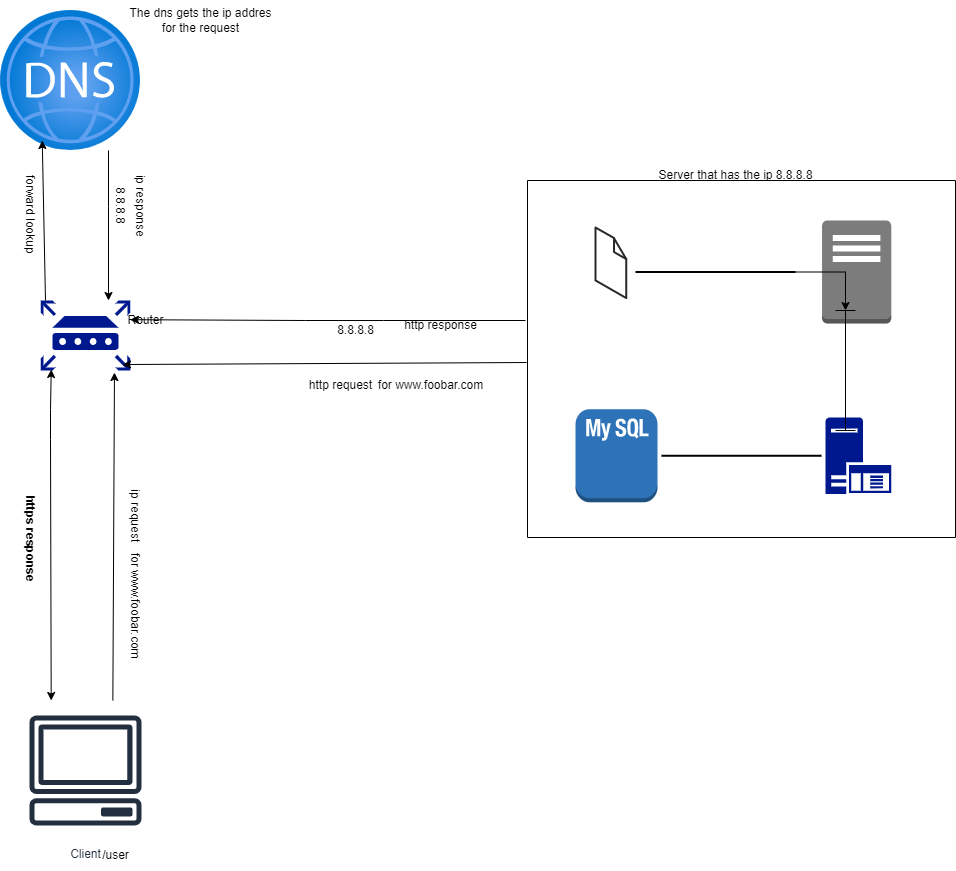

The diagram above was exported from draw.io. Its source (the exported page's mxGraphModel, read from the mxfile embedded in the PNG):
<mxGraphModel dx="1422" dy="1982" grid="1" gridSize="10" guides="1" tooltips="1" connect="1" arrows="1" fold="1" page="1" pageScale="1" pageWidth="850" pageHeight="1100" math="0" shadow="0">
  <root>
    <mxCell id="0" />
    <mxCell id="1" parent="0" />
    <mxCell id="7kSwesrSqB3QoilB5hbw-1" value="" style="aspect=fixed;html=1;points=[];align=center;image;fontSize=12;image=img/lib/azure2/networking/DNS_Zones.svg;" vertex="1" parent="1">
      <mxGeometry x="85" y="-140" width="140" height="140" as="geometry" />
    </mxCell>
    <mxCell id="7kSwesrSqB3QoilB5hbw-3" value="" style="endArrow=classic;startArrow=classic;html=1;rounded=0;exitX=0.255;exitY=0;exitDx=0;exitDy=0;exitPerimeter=0;" edge="1" parent="1" source="7kSwesrSqB3QoilB5hbw-4">
      <mxGeometry width="50" height="50" relative="1" as="geometry">
        <mxPoint x="140" y="540" as="sourcePoint" />
        <mxPoint x="135.72727272727275" y="219" as="targetPoint" />
        <Array as="points">
          <mxPoint x="135" y="289" />
          <mxPoint x="135" y="259" />
        </Array>
      </mxGeometry>
    </mxCell>
    <mxCell id="7kSwesrSqB3QoilB5hbw-4" value="Client" style="sketch=0;outlineConnect=0;fontColor=#232F3E;gradientColor=none;strokeColor=#232F3E;fillColor=#ffffff;dashed=0;verticalLabelPosition=bottom;verticalAlign=top;align=center;html=1;fontSize=12;fontStyle=0;aspect=fixed;shape=mxgraph.aws4.resourceIcon;resIcon=mxgraph.aws4.client;" vertex="1" parent="1">
      <mxGeometry x="100" y="550" width="140" height="140" as="geometry" />
    </mxCell>
    <mxCell id="7kSwesrSqB3QoilB5hbw-8" value="&lt;p style=&quot;line-height: 140%;&quot;&gt;8.8.8.8&lt;/p&gt;" style="text;html=1;align=center;verticalAlign=middle;resizable=0;points=[];autosize=1;strokeColor=none;fillColor=none;rotation=90;" vertex="1" parent="1">
      <mxGeometry x="175" y="30" width="60" height="50" as="geometry" />
    </mxCell>
    <mxCell id="7kSwesrSqB3QoilB5hbw-9" value="&lt;p style=&quot;line-height: 140%;&quot;&gt;&lt;b&gt;https response&lt;/b&gt;&lt;br&gt;&lt;/p&gt;" style="text;html=1;align=center;verticalAlign=middle;resizable=0;points=[];autosize=1;strokeColor=none;fillColor=none;rotation=90;" vertex="1" parent="1">
      <mxGeometry x="60" y="363" width="110" height="50" as="geometry" />
    </mxCell>
    <mxCell id="7kSwesrSqB3QoilB5hbw-10" value="/user&lt;br&gt;" style="text;html=1;align=center;verticalAlign=middle;resizable=0;points=[];autosize=1;strokeColor=none;fillColor=none;" vertex="1" parent="1">
      <mxGeometry x="175" y="690" width="50" height="30" as="geometry" />
    </mxCell>
    <mxCell id="7kSwesrSqB3QoilB5hbw-11" value="" style="sketch=0;aspect=fixed;pointerEvents=1;shadow=0;dashed=0;html=1;strokeColor=none;labelPosition=center;verticalLabelPosition=bottom;verticalAlign=top;align=center;fillColor=#00188D;shape=mxgraph.mscae.enterprise.router" vertex="1" parent="1">
      <mxGeometry x="125.13" y="150" width="89.74" height="70" as="geometry" />
    </mxCell>
    <mxCell id="7kSwesrSqB3QoilB5hbw-12" value="" style="endArrow=classic;html=1;rounded=0;entryX=0.522;entryY=1.029;entryDx=0;entryDy=0;entryPerimeter=0;" edge="1" parent="1">
      <mxGeometry width="50" height="50" relative="1" as="geometry">
        <mxPoint x="197.34726135135816" y="550" as="sourcePoint" />
        <mxPoint x="198.97428000000002" y="222.0300000000002" as="targetPoint" />
      </mxGeometry>
    </mxCell>
    <mxCell id="7kSwesrSqB3QoilB5hbw-13" value="Router" style="text;html=1;align=center;verticalAlign=middle;resizable=0;points=[];autosize=1;strokeColor=none;fillColor=none;" vertex="1" parent="1">
      <mxGeometry x="200" y="155" width="60" height="30" as="geometry" />
    </mxCell>
    <mxCell id="7kSwesrSqB3QoilB5hbw-14" value="ip request" style="text;html=1;align=center;verticalAlign=middle;resizable=0;points=[];autosize=1;strokeColor=none;fillColor=none;rotation=90;" vertex="1" parent="1">
      <mxGeometry x="180" y="350" width="80" height="30" as="geometry" />
    </mxCell>
    <mxCell id="7kSwesrSqB3QoilB5hbw-17" value="" style="endArrow=classic;html=1;rounded=0;" edge="1" parent="1">
      <mxGeometry width="50" height="50" relative="1" as="geometry">
        <mxPoint x="193" as="sourcePoint" />
        <mxPoint x="193" y="150" as="targetPoint" />
        <Array as="points">
          <mxPoint x="193" y="56" />
        </Array>
      </mxGeometry>
    </mxCell>
    <mxCell id="7kSwesrSqB3QoilB5hbw-18" value="ip response" style="text;html=1;align=center;verticalAlign=middle;resizable=0;points=[];autosize=1;strokeColor=none;fillColor=none;rotation=90;" vertex="1" parent="1">
      <mxGeometry x="180" y="40" width="90" height="30" as="geometry" />
    </mxCell>
    <mxCell id="7kSwesrSqB3QoilB5hbw-19" value="The dns gets the ip addres &lt;br&gt;for the request" style="text;html=1;align=center;verticalAlign=middle;resizable=0;points=[];autosize=1;strokeColor=none;fillColor=none;" vertex="1" parent="1">
      <mxGeometry x="200" y="-150" width="170" height="40" as="geometry" />
    </mxCell>
    <mxCell id="7kSwesrSqB3QoilB5hbw-20" value="" style="endArrow=classic;html=1;rounded=0;entryX=0.522;entryY=1.029;entryDx=0;entryDy=0;entryPerimeter=0;exitX=0.054;exitY=0;exitDx=0;exitDy=0;exitPerimeter=0;" edge="1" parent="1" source="7kSwesrSqB3QoilB5hbw-11">
      <mxGeometry width="50" height="50" relative="1" as="geometry">
        <mxPoint x="125.12726135135816" y="317.97" as="sourcePoint" />
        <mxPoint x="126.75428000000002" y="-9.999999999999801" as="targetPoint" />
      </mxGeometry>
    </mxCell>
    <mxCell id="7kSwesrSqB3QoilB5hbw-21" value="forward lookup&amp;nbsp;" style="text;html=1;align=center;verticalAlign=middle;resizable=0;points=[];autosize=1;strokeColor=none;fillColor=none;rotation=90;" vertex="1" parent="1">
      <mxGeometry x="60" y="50" width="110" height="30" as="geometry" />
    </mxCell>
    <mxCell id="7kSwesrSqB3QoilB5hbw-23" value="" style="swimlane;startSize=0;" vertex="1" parent="1">
      <mxGeometry x="612" y="30" width="428" height="357" as="geometry" />
    </mxCell>
    <mxCell id="7kSwesrSqB3QoilB5hbw-32" value="" style="outlineConnect=0;dashed=0;verticalLabelPosition=bottom;verticalAlign=top;align=center;html=1;shape=mxgraph.aws3.mysql_db_instance_2;fillColor=#2E73B8;gradientColor=none;" vertex="1" parent="7kSwesrSqB3QoilB5hbw-23">
      <mxGeometry x="48" y="228.75" width="82" height="93" as="geometry" />
    </mxCell>
    <mxCell id="7kSwesrSqB3QoilB5hbw-33" value="" style="sketch=0;aspect=fixed;pointerEvents=1;shadow=0;dashed=0;html=1;strokeColor=none;labelPosition=center;verticalLabelPosition=bottom;verticalAlign=top;align=center;fillColor=#00188D;shape=mxgraph.mscae.enterprise.application_server" vertex="1" parent="7kSwesrSqB3QoilB5hbw-23">
      <mxGeometry x="298" y="237" width="65.79" height="76.5" as="geometry" />
    </mxCell>
    <mxCell id="7kSwesrSqB3QoilB5hbw-34" value="" style="outlineConnect=0;dashed=0;verticalLabelPosition=bottom;verticalAlign=top;align=center;html=1;shape=mxgraph.aws3.traditional_server;fillColor=#7D7C7C;gradientColor=none;" vertex="1" parent="7kSwesrSqB3QoilB5hbw-23">
      <mxGeometry x="294.54" y="40" width="69.25" height="103" as="geometry" />
    </mxCell>
    <mxCell id="7kSwesrSqB3QoilB5hbw-36" value="" style="verticalLabelPosition=bottom;html=1;verticalAlign=top;strokeWidth=1;align=center;outlineConnect=0;dashed=0;outlineConnect=0;shape=mxgraph.aws3d.file;aspect=fixed;strokeColor=#292929;" vertex="1" parent="7kSwesrSqB3QoilB5hbw-23">
      <mxGeometry x="68" y="47" width="30.8" height="70.6" as="geometry" />
    </mxCell>
    <mxCell id="7kSwesrSqB3QoilB5hbw-38" value="" style="line;strokeWidth=2;html=1;" vertex="1" parent="7kSwesrSqB3QoilB5hbw-23">
      <mxGeometry x="134" y="270.25" width="160" height="10" as="geometry" />
    </mxCell>
    <mxCell id="7kSwesrSqB3QoilB5hbw-39" value="" style="shape=crossbar;whiteSpace=wrap;html=1;rounded=1;direction=south;" vertex="1" parent="7kSwesrSqB3QoilB5hbw-23">
      <mxGeometry x="308" y="130" width="20" height="120" as="geometry" />
    </mxCell>
    <mxCell id="7kSwesrSqB3QoilB5hbw-43" value="" style="edgeStyle=orthogonalEdgeStyle;rounded=0;orthogonalLoop=1;jettySize=auto;html=1;" edge="1" parent="7kSwesrSqB3QoilB5hbw-23" source="7kSwesrSqB3QoilB5hbw-42" target="7kSwesrSqB3QoilB5hbw-39">
      <mxGeometry relative="1" as="geometry" />
    </mxCell>
    <mxCell id="7kSwesrSqB3QoilB5hbw-42" value="" style="line;strokeWidth=2;html=1;" vertex="1" parent="7kSwesrSqB3QoilB5hbw-23">
      <mxGeometry x="108" y="86.5" width="160" height="10" as="geometry" />
    </mxCell>
    <mxCell id="7kSwesrSqB3QoilB5hbw-24" value="Server that has the ip 8.8.8.8" style="text;html=1;align=center;verticalAlign=middle;resizable=0;points=[];autosize=1;strokeColor=none;fillColor=none;" vertex="1" parent="1">
      <mxGeometry x="730" y="10" width="180" height="30" as="geometry" />
    </mxCell>
    <mxCell id="7kSwesrSqB3QoilB5hbw-25" value="&lt;p style=&quot;line-height: 140%;&quot;&gt;8.8.8.8&lt;/p&gt;" style="text;html=1;align=center;verticalAlign=middle;resizable=0;points=[];autosize=1;strokeColor=none;fillColor=none;rotation=0;" vertex="1" parent="1">
      <mxGeometry x="410" y="155" width="60" height="50" as="geometry" />
    </mxCell>
    <mxCell id="7kSwesrSqB3QoilB5hbw-26" value="" style="endArrow=classic;html=1;rounded=0;" edge="1" parent="1">
      <mxGeometry width="50" height="50" relative="1" as="geometry">
        <mxPoint x="610" y="170" as="sourcePoint" />
        <mxPoint x="214.87000000000012" y="169.2039545454545" as="targetPoint" />
        <Array as="points">
          <mxPoint x="468" y="170" />
          <mxPoint x="390" y="170" />
        </Array>
      </mxGeometry>
    </mxCell>
    <mxCell id="7kSwesrSqB3QoilB5hbw-27" value="http response" style="text;html=1;align=center;verticalAlign=middle;resizable=0;points=[];autosize=1;strokeColor=none;fillColor=none;rotation=0;" vertex="1" parent="1">
      <mxGeometry x="475" y="160" width="100" height="30" as="geometry" />
    </mxCell>
    <mxCell id="7kSwesrSqB3QoilB5hbw-28" value="for www.foobar.com" style="text;html=1;align=center;verticalAlign=middle;resizable=0;points=[];autosize=1;strokeColor=none;fillColor=none;rotation=90;" vertex="1" parent="1">
      <mxGeometry x="155" y="440" width="130" height="30" as="geometry" />
    </mxCell>
    <mxCell id="7kSwesrSqB3QoilB5hbw-29" value="" style="endArrow=classic;html=1;rounded=0;entryX=0.912;entryY=1.086;entryDx=0;entryDy=0;entryPerimeter=0;exitX=-0.002;exitY=0.339;exitDx=0;exitDy=0;exitPerimeter=0;" edge="1" parent="1">
      <mxGeometry width="50" height="50" relative="1" as="geometry">
        <mxPoint x="611.144" y="212.02300000000014" as="sourcePoint" />
        <mxPoint x="206.97288000000003" y="214.01999999999998" as="targetPoint" />
      </mxGeometry>
    </mxCell>
    <mxCell id="7kSwesrSqB3QoilB5hbw-30" value="http request" style="text;html=1;align=center;verticalAlign=middle;resizable=0;points=[];autosize=1;strokeColor=none;fillColor=none;rotation=0;" vertex="1" parent="1">
      <mxGeometry x="380" y="220" width="90" height="30" as="geometry" />
    </mxCell>
    <mxCell id="7kSwesrSqB3QoilB5hbw-31" value="for www.foobar.com" style="text;html=1;align=center;verticalAlign=middle;resizable=0;points=[];autosize=1;strokeColor=none;fillColor=none;rotation=0;" vertex="1" parent="1">
      <mxGeometry x="450" y="220" width="130" height="30" as="geometry" />
    </mxCell>
  </root>
</mxGraphModel>